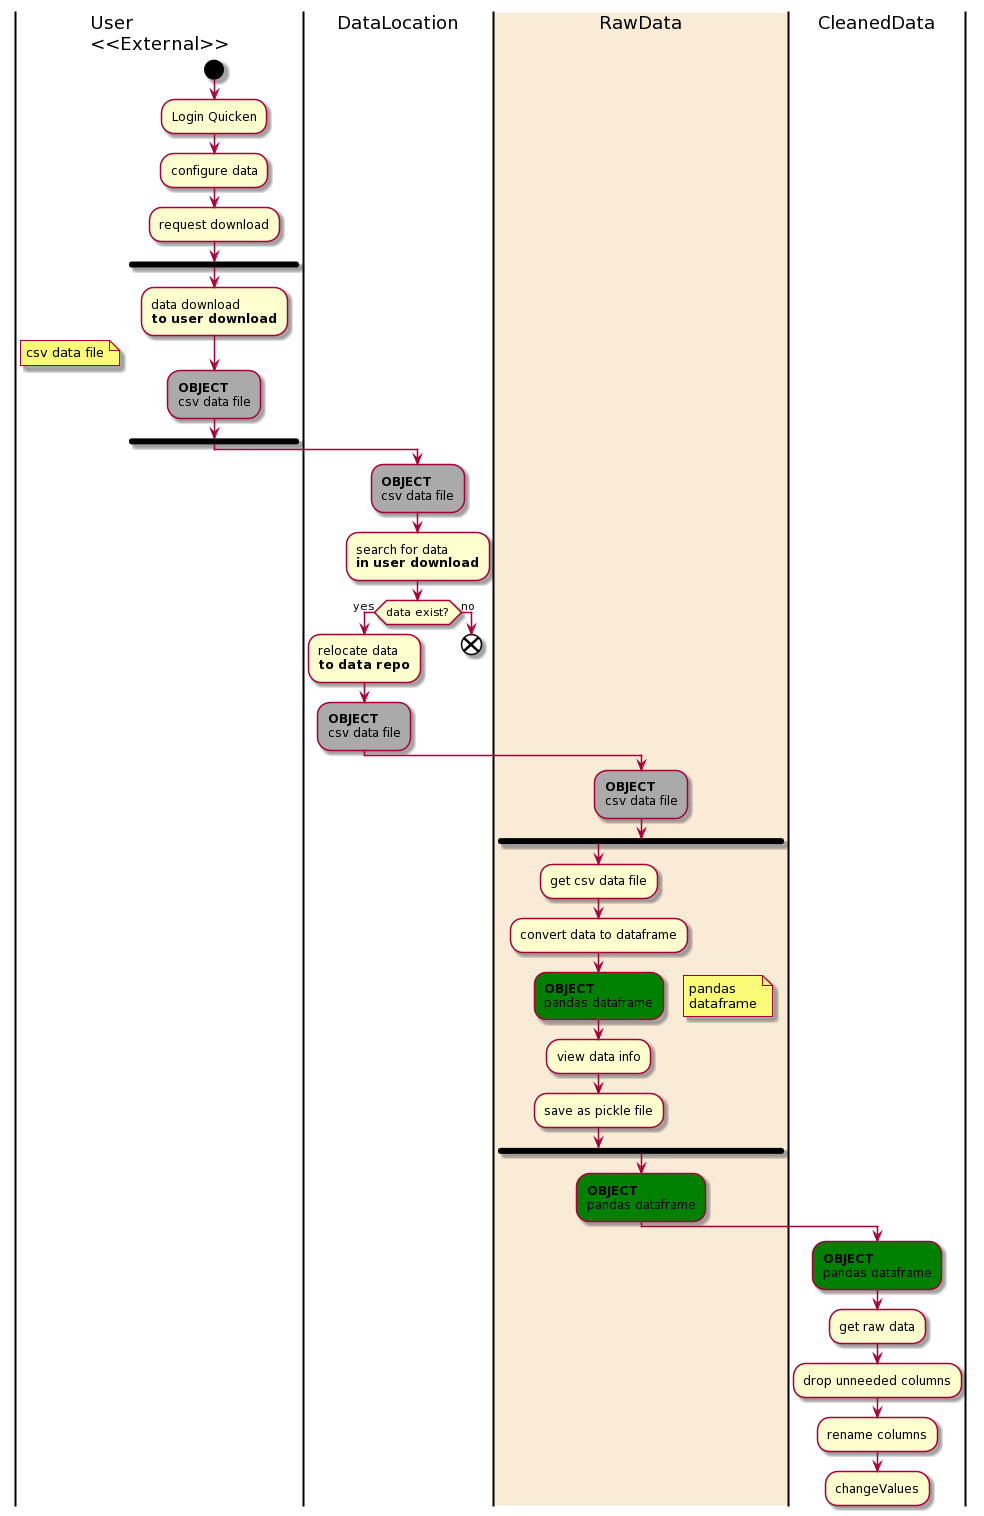

The diagram above was rendered by PlantUML. Its source (embedded in the PNG):
@startuml
|User\n<<External>>|

start
:Login Quicken;
:configure data;
:request download;
fork
:data download\n**to user download**;
#AAAAAA:**OBJECT**\ncsv data file;
endfork
floating note left: csv data file

|DataLocation|
#AAAAAA:**OBJECT**\ncsv data file;
:search for data\n**in user download**;

if (data exist?) then (yes)
:relocate data\n**to data repo**;
#AAAAAA:**OBJECT**\ncsv data file;
else (no)
    end
endif


|#AntiqueWhite|RawData|
#AAAAAA:**OBJECT**\ncsv data file;
fork
:get csv data file;
:convert data to dataframe;
#green:**OBJECT**\npandas dataframe;
floating note right: pandas\ndataframe

:view data info;
:save as pickle file;
endfork
#green:**OBJECT**\npandas dataframe;

|CleanedData|
#green:**OBJECT**\npandas dataframe;
:get raw data;
:drop unneeded columns;
:rename columns;
:changeValues;
@enduml